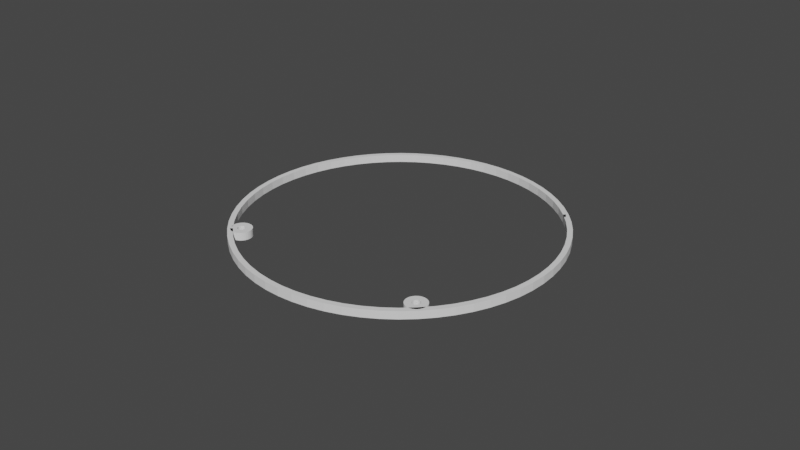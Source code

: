 # Source: nextLayer.blend  (saved by Blender 2.83.21; exported with 4.5.12 LTS)
import bpy
from mathutils import Matrix  # noqa: F401  (used for matrix-valued properties, if any)

bpy.ops.wm.read_factory_settings(use_empty=True)
scene = bpy.context.scene
scene.name = 'Scene'

# ---- collections
col_collection = bpy.data.collections.new('Collection'); scene.collection.children.link(col_collection)

# ---- world
world_world = bpy.data.worlds.new('World'); scene.world = world_world
world_world.use_nodes = True; world_world.node_tree.nodes.clear()
_N = world_world.node_tree.nodes; _L = world_world.node_tree.links
n0 = _N.new('ShaderNodeOutputWorld'); n0.name = 'World Output'; n0.location = (300, 300)
n1 = _N.new('ShaderNodeBackground'); n1.name = 'Background'; n1.location = (10, 300)
n1.inputs[0].default_value = (0.05088, 0.05088, 0.05088, 1.0)
_L.new(n1.outputs[0], n0.inputs[0])
n0.is_active_output = True
world_world.color = (0.05088, 0.05088, 0.05088)
world_world.use_sun_shadow = False
world_world.sun_shadow_jitter_overblur = 0.0

# ---- meshes
me_cylinder_027 = bpy.data.meshes.new('Cylinder.027')
me_cylinder_027.from_pydata([(0.0, 61.0, 0.0), (0.0, 61.0, 3.0), (5.979, 60.71, 0.0), (5.979, 60.71, 3.0), (11.9, 59.83, 0.0), (11.9, 59.83, 3.0), (17.71, 58.37, 0.0), (17.71, 58.37, 3.0), (23.34, 56.36, 0.0), (23.34, 56.36, 3.0), (28.76, 53.8, 0.0), (28.76, 53.8, 3.0), (33.89, 50.72, 0.0), (33.89, 50.72, 3.0), (38.7, 47.15, 0.0), (38.7, 47.15, 3.0), (43.13, 43.13, 0.0), (43.13, 43.13, 3.0), (47.15, 38.7, 0.0), (47.15, 38.7, 3.0), (50.72, 33.89, 0.0), (50.72, 33.89, 3.0), (53.8, 28.76, 0.0), (53.8, 28.76, 3.0), (56.36, 23.34, 0.0), (56.36, 23.34, 3.0), (58.37, 17.71, 0.0), (58.37, 17.71, 3.0), (59.83, 11.9, 0.0), (59.83, 11.9, 3.0), (60.71, 5.979, 0.0), (60.71, 5.979, 3.0), (61.0, -1.144e-05, 0.0), (61.0, -1.144e-05, 3.0), (60.71, -5.979, 0.0), (60.71, -5.979, 3.0), (59.83, -11.9, 0.0), (59.83, -11.9, 3.0), (58.37, -17.71, 0.0), (58.37, -17.71, 3.0), (56.36, -23.34, 0.0), (56.36, -23.34, 3.0), (53.8, -28.76, 0.0), (53.8, -28.76, 3.0), (50.72, -33.89, 0.0), (50.72, -33.89, 3.0), (47.15, -38.7, 0.0), (47.15, -38.7, 3.0), (43.13, -43.13, 0.0), (43.13, -43.13, 3.0), (38.7, -47.15, 0.0), (38.7, -47.15, 3.0), (33.89, -50.72, 0.0), (33.89, -50.72, 3.0), (28.76, -53.8, 0.0), (28.76, -53.8, 3.0), (23.34, -56.36, 0.0), (23.34, -56.36, 3.0), (17.71, -58.37, 0.0), (17.71, -58.37, 3.0), (11.9, -59.83, 0.0), (11.9, -59.83, 3.0), (5.979, -60.71, 0.0), (5.979, -60.71, 3.0), (-4.959e-05, -61.0, 0.0), (-4.959e-05, -61.0, 3.0), (-5.979, -60.71, 0.0), (-5.979, -60.71, 3.0), (-11.9, -59.83, 0.0), (-11.9, -59.83, 3.0), (-17.71, -58.37, 0.0), (-17.71, -58.37, 3.0), (-23.34, -56.36, 0.0), (-23.34, -56.36, 3.0), (-28.76, -53.8, 0.0), (-28.76, -53.8, 3.0), (-33.89, -50.72, 0.0), (-33.89, -50.72, 3.0), (-38.7, -47.15, 0.0), (-38.7, -47.15, 3.0), (-43.13, -43.13, 0.0), (-43.13, -43.13, 3.0), (-47.15, -38.7, 0.0), (-47.15, -38.7, 3.0), (-50.72, -33.89, 0.0), (-50.72, -33.89, 3.0), (-53.8, -28.76, 0.0), (-53.8, -28.76, 3.0), (-56.36, -23.34, 0.0), (-56.36, -23.34, 3.0), (-58.37, -17.71, 0.0), (-58.37, -17.71, 3.0), (-59.83, -11.9, 0.0), (-59.83, -11.9, 3.0), (-60.71, -5.979, 0.0), (-60.71, -5.979, 3.0), (-61.0, -2.67e-05, 0.0), (-61.0, -2.67e-05, 3.0), (-60.71, 5.979, 0.0), (-60.71, 5.979, 3.0), (-59.83, 11.9, 0.0), (-59.83, 11.9, 3.0), (-58.37, 17.71, 0.0), (-58.37, 17.71, 3.0), (-56.36, 23.34, 0.0), (-56.36, 23.34, 3.0), (-53.8, 28.76, 0.0), (-53.8, 28.76, 3.0), (-50.72, 33.89, 0.0), (-50.72, 33.89, 3.0), (-47.15, 38.7, 0.0), (-47.15, 38.7, 3.0), (-43.13, 43.13, 0.0), (-43.13, 43.13, 3.0), (-38.7, 47.15, 0.0), (-38.7, 47.15, 3.0), (-33.89, 50.72, 0.0), (-33.89, 50.72, 3.0), (-28.76, 53.8, 0.0), (-28.76, 53.8, 3.0), (-23.34, 56.36, 0.0), (-23.34, 56.36, 3.0), (-17.71, 58.37, 0.0), (-17.71, 58.37, 3.0), (-11.9, 59.83, 0.0), (-11.9, 59.83, 3.0), (-5.979, 60.71, 0.0), (-5.979, 60.71, 3.0), (11.51, 57.87, 0.0), (11.51, 57.87, 3.0), (5.783, 58.72, 0.0), (5.783, 58.72, 3.0), (0.0, 59.0, 0.0), (0.0, 59.0, 3.0), (-5.783, 58.72, 0.0), (-5.783, 58.72, 3.0), (-11.51, 57.87, 0.0), (-11.51, 57.87, 3.0), (17.13, 56.46, 0.0), (17.13, 56.46, 3.0), (37.43, 45.61, -3.576e-07), (37.43, 45.61, 3.0), (32.78, 49.06, 3.0), (32.78, 49.06, -3.576e-07), (27.81, 52.03, 3.0), (27.81, 52.03, -3.576e-07), (22.58, 54.51, 3.0), (22.58, 54.51, -3.576e-07), (-17.13, 56.46, 0.0), (-17.13, 56.46, 3.0), (-22.58, 54.51, 0.0), (-22.58, 54.51, 3.0), (-27.81, 52.03, 0.0), (-27.81, 52.03, 3.0), (-32.78, 49.06, 0.0), (-32.78, 49.06, 3.0), (58.72, 5.783, 0.0), (58.72, 5.783, 3.0), (57.87, 11.51, 0.0), (57.87, 11.51, 3.0), (59.0, -1.144e-05, 3.0), (59.0, -1.144e-05, 0.0), (56.46, 17.13, 0.0), (56.46, 17.13, 3.0), (54.51, 22.58, 0.0), (54.51, 22.58, 3.0), (49.06, 32.78, 3.0), (49.06, 32.78, 0.0), (52.03, 27.81, 0.0), (52.03, 27.81, 3.0), (45.61, 37.43, 3.0), (45.61, 37.43, 0.0), (41.72, 41.72, 3.0), (41.72, 41.72, 0.0), (-37.43, 45.61, 0.0), (-37.43, 45.61, 3.0), (-41.72, 41.72, 0.0), (-41.72, 41.72, 3.0), (-45.61, 37.43, 0.0), (-45.61, 37.43, 3.0), (-49.06, 32.78, 3.0), (-49.06, 32.78, 0.0), (-52.03, 27.81, 3.0), (-52.03, 27.81, 0.0), (-54.51, 22.58, 3.0), (-54.51, 22.58, 0.0), (-56.46, 17.13, 3.0), (-56.46, 17.13, 0.0), (-57.87, 11.51, 3.0), (-57.87, 11.51, 0.0), (-58.72, 5.783, 0.0), (-58.72, 5.783, 3.0), (58.72, -5.783, 3.0), (58.72, -5.783, 0.0), (57.87, -11.51, 3.0), (57.87, -11.51, 0.0), (56.46, -17.13, 0.0), (56.46, -17.13, 3.0), (54.51, -22.58, 3.0), (54.51, -22.58, 0.0), (52.03, -27.81, 3.0), (52.03, -27.81, 0.0), (49.06, -32.78, 3.0), (49.06, -32.78, 0.0), (45.61, -37.43, 3.0), (45.61, -37.43, 0.0), (-49.06, -32.78, 3.0), (-49.06, -32.78, 0.0), (-52.03, -27.81, 3.0), (-52.03, -27.81, 0.0), (-45.61, -37.43, 3.0), (-45.61, -37.43, 0.0), (-56.46, -17.13, 3.0), (-56.46, -17.13, -3.576e-07), (-57.87, -11.51, 3.0), (-57.87, -11.51, -3.576e-07), (-54.51, -22.58, 3.0), (-54.51, -22.58, -3.576e-07), (-59.0, -2.67e-05, 0.0), (-59.0, -2.67e-05, 3.0), (-58.72, -5.783, 0.0), (-58.72, -5.783, 3.0), (41.72, -41.72, 3.0), (41.72, -41.72, 0.0), (37.43, -45.61, 3.0), (37.43, -45.61, 3.576e-07), (32.78, -49.06, 3.0), (32.78, -49.06, 3.576e-07), (27.81, -52.03, 3.576e-07), (27.81, -52.03, 3.0), (22.58, -54.51, 0.0), (22.58, -54.51, 3.0), (17.13, -56.46, 0.0), (17.13, -56.46, 3.0), (11.51, -57.87, 0.0), (11.51, -57.87, 3.0), (5.783, -58.72, 0.0), (5.783, -58.72, 3.0), (-4.578e-05, -59.0, 3.0), (-4.578e-05, -59.0, 0.0), (-5.783, -58.72, 3.0), (-5.783, -58.72, 0.0), (-11.51, -57.87, 3.0), (-11.51, -57.87, 0.0), (-17.13, -56.46, 3.0), (-17.13, -56.46, 0.0), (-22.58, -54.51, 3.0), (-22.58, -54.51, 0.0), (-27.81, -52.03, 3.0), (-27.81, -52.03, 0.0), (-32.78, -49.06, 3.0), (-32.78, -49.06, 0.0), (-37.43, -45.61, 0.0), (-37.43, -45.61, 3.0), (-41.72, -41.72, 3.0), (-41.72, -41.72, -3.576e-07), (0.0, 60.0, 0.0), (0.0, 60.0, 3.0), (0.7804, 59.92, 3.0), (1.531, 59.7, 3.0), (2.222, 59.33, 0.0), (2.222, 59.33, 3.0), (-2.222, 59.33, 0.0), (-2.222, 59.33, 3.0), (-1.531, 59.7, 0.0), (-1.531, 59.7, 3.0), (-0.7804, 59.92, 0.0), (-0.7804, 59.92, 3.0), (0.1164, 58.99, 3.0), (0.591, 58.97, 3.0), (1.218, 58.94, 3.0), (2.786, 58.86, 3.0), (1.941, 58.9, 3.0), (2.786, 58.86, 0.0), (2.005, 58.9, 0.0), (-0.1164, 58.99, 0.0), (-0.7025, 58.97, 0.0), (-1.314, 58.94, 0.0), (-2.786, 58.86, 0.0), (-0.4755, 58.98, 3.0), (-1.113, 58.95, 3.0), (-1.867, 58.91, 3.0), (-2.786, 58.86, 3.0), (-0.722, 59.21, 0.0), (-1.451, 59.41, 0.0), (-0.4755, 58.98, 3.0), (-0.1164, 58.99, 0.0), (0.4755, 58.98, 0.0), (0.0, -52.0, 0.0), (0.0, -52.0, 3.0), (0.7804, -52.08, 0.0), (0.7804, -52.08, 3.0), (1.531, -52.3, 0.0), (1.531, -52.3, 3.0), (2.222, -52.67, 0.0), (2.222, -52.67, 3.0), (2.828, -53.17, 0.0), (2.828, -53.17, 3.0), (3.326, -53.78, 0.0), (3.326, -53.78, 3.0), (3.696, -54.47, 0.0), (3.696, -54.47, 3.0), (3.923, -55.22, 0.0), (3.923, -55.22, 3.0), (4.0, -56.0, 0.0), (4.0, -56.0, 3.0), (3.923, -56.78, 0.0), (3.923, -56.78, 3.0), (3.696, -57.53, 0.0), (3.696, -57.53, 3.0), (3.326, -58.22, 0.0), (3.326, -58.22, 3.0), (2.828, -58.83, 0.0), (2.828, -58.83, 3.0), (2.222, -59.33, 0.0), (2.222, -59.33, 3.0), (1.531, -59.7, 0.0), (1.531, -59.7, 3.0), (0.7804, -59.92, 0.0), (0.7804, -59.92, 3.0), (0.0, -60.0, 0.0), (0.0, -60.0, 3.0), (-0.7804, -59.92, 0.0), (-0.7804, -59.92, 3.0), (-1.531, -59.7, 0.0), (-1.531, -59.7, 3.0), (-2.222, -59.33, 0.0), (-2.222, -59.33, 3.0), (-2.828, -58.83, 0.0), (-2.828, -58.83, 3.0), (-3.326, -58.22, 0.0), (-3.326, -58.22, 3.0), (-3.696, -57.53, 0.0), (-3.696, -57.53, 3.0), (-3.923, -56.78, 0.0), (-3.923, -56.78, 3.0), (-4.0, -56.0, 0.0), (-4.0, -56.0, 3.0), (-3.923, -55.22, 0.0), (-3.923, -55.22, 3.0), (-3.696, -54.47, 0.0), (-3.696, -54.47, 3.0), (-3.326, -53.78, 0.0), (-3.326, -53.78, 3.0), (-2.828, -53.17, 0.0), (-2.828, -53.17, 3.0), (-2.222, -52.67, 0.0), (-2.222, -52.67, 3.0), (-1.531, -52.3, 0.0), (-1.531, -52.3, 3.0), (-0.7804, -52.08, 0.0), (-0.7804, -52.08, 3.0), (-1.386, -55.43, 0.0), (-1.386, -55.43, 3.0), (-1.247, -55.17, 0.0), (-1.247, -55.17, 3.0), (0.574, -54.61, 0.0), (0.574, -54.61, 3.0), (0.2926, -54.53, 0.0), (0.2926, -54.53, 3.0), (-1.471, -55.71, 0.0), (-1.471, -55.71, 3.0), (1.061, -54.94, 0.0), (1.061, -54.94, 3.0), (0.8334, -57.25, 3.0), (0.8334, -57.25, 0.0), (0.574, -57.39, 3.0), (0.574, -57.39, 0.0), (1.247, -55.17, 0.0), (1.247, -55.17, 3.0), (0.2926, -57.47, 3.0), (0.2926, -57.47, 0.0), (-0.574, -57.39, 3.0), (-0.574, -57.39, 0.0), (-1.5, -56.0, 0.0), (-1.5, -56.0, 3.0), (-0.574, -54.61, 0.0), (-0.574, -54.61, 3.0), (-0.8334, -57.25, 3.0), (-0.8334, -57.25, 0.0), (1.471, -56.29, 3.0), (1.471, -56.29, 0.0), (1.061, -57.06, 3.0), (1.061, -57.06, 0.0), (1.386, -56.57, 3.0), (1.386, -56.57, 0.0), (1.5, -56.0, 3.0), (1.5, -56.0, 0.0), (-1.061, -54.94, 0.0), (-1.061, -54.94, 3.0), (-0.8334, -54.75, 0.0), (-0.8334, -54.75, 3.0), (0.0, -57.5, 3.0), (0.0, -57.5, 0.0), (0.0, -54.5, 0.0), (0.0, -54.5, 3.0), (1.471, -55.71, 0.0), (1.471, -55.71, 3.0), (0.8334, -54.75, 0.0), (0.8334, -54.75, 3.0), (1.386, -55.43, 0.0), (1.386, -55.43, 3.0), (-1.386, -56.57, 3.0), (-1.386, -56.57, 0.0), (-1.247, -56.83, 3.0), (-1.247, -56.83, 0.0), (-1.471, -56.29, 0.0), (-1.471, -56.29, 3.0), (-1.061, -57.06, 3.0), (-1.061, -57.06, 0.0), (-0.2926, -57.47, 3.0), (-0.2926, -57.47, 0.0), (1.247, -56.83, 3.0), (1.247, -56.83, 0.0), (-0.2926, -54.53, 0.0), (-0.2926, -54.53, 3.0), (1.846, -59.53, 3.0), (0.6327, -59.18, 3.0), (2.786, -58.86, 3.0), (1.867, -58.91, 3.0), (0.591, -58.97, 3.0), (0.7025, -58.97, 3.0), (0.1164, -58.99, 3.0), (2.005, -58.9, 0.0), (2.786, -58.86, 0.0), (1.218, -58.94, 0.0), (0.591, -58.97, 0.0), (1.941, -58.9, 0.0), (0.4755, -58.98, 0.0), (0.0, -59.0, 3.0), (-0.1164, -58.99, 0.0), (-1.941, -58.9, 0.0), (-0.591, -58.97, 0.0), (-0.7025, -58.97, 0.0), (-1.867, -58.91, 0.0), (-1.846, -59.53, 0.0), (-2.786, -58.86, 0.0), (-0.112, -59.03, 0.0), (-2.005, -58.9, 3.0), (-0.591, -58.97, 3.0), (-1.218, -58.94, 3.0), (-1.941, -58.9, 3.0), (-2.786, -58.86, 3.0), (2.786, -58.86, 0.0), (-2.786, -58.86, 0.0), (1.846, -59.53, 3.0), (-0.1164, -58.99, 0.0), (2.786, -58.86, 3.0), (-1.846, -59.53, 0.0), (-2.786, -58.86, 3.0), (0.591, -58.97, 3.0), (-4.959e-05, -60.0, 3.0), (56.0, 4.0, 0.0), (56.0, 4.0, 3.0), (56.78, 3.923, 0.0), (56.78, 3.923, 3.0), (57.53, 3.696, 0.0), (57.53, 3.696, 3.0), (58.22, 3.326, 0.0), (58.22, 3.326, 3.0), (58.83, 2.828, 0.0), (58.83, 2.828, 3.0), (59.33, 2.222, 0.0), (59.33, 2.222, 3.0), (59.7, 1.531, 0.0), (59.7, 1.531, 3.0), (59.92, 0.7804, 0.0), (59.92, 0.7804, 3.0), (60.0, 3.02e-07, 0.0), (60.0, 3.02e-07, 3.0), (59.92, -0.7804, 0.0), (59.92, -0.7804, 3.0), (59.7, -1.531, 0.0), (59.7, -1.531, 3.0), (59.33, -2.222, 0.0), (59.33, -2.222, 3.0), (58.83, -2.828, 0.0), (58.83, -2.828, 3.0), (58.22, -3.326, 0.0), (58.22, -3.326, 3.0), (57.53, -3.696, 0.0), (57.53, -3.696, 3.0), (56.78, -3.923, 0.0), (56.78, -3.923, 3.0), (56.0, -4.0, 0.0), (56.0, -4.0, 3.0), (55.22, -3.923, 0.0), (55.22, -3.923, 3.0), (54.47, -3.696, 0.0), (54.47, -3.696, 3.0), (53.78, -3.326, 0.0), (53.78, -3.326, 3.0), (53.17, -2.828, 0.0), (53.17, -2.828, 3.0), (52.67, -2.222, 0.0), (52.67, -2.222, 3.0), (52.3, -1.531, 0.0), (52.3, -1.531, 3.0), (52.08, -0.7804, 0.0), (52.08, -0.7804, 3.0), (52.0, 3.862e-06, 0.0), (52.0, 3.862e-06, 3.0), (52.08, 0.7804, 0.0), (52.08, 0.7804, 3.0), (52.3, 1.531, 0.0), (52.3, 1.531, 3.0), (52.67, 2.222, 0.0), (52.67, 2.222, 3.0), (53.17, 2.828, 0.0), (53.17, 2.828, 3.0), (53.78, 3.326, 0.0), (53.78, 3.326, 3.0), (54.47, 3.696, 0.0), (54.47, 3.696, 3.0), (55.22, 3.923, 0.0), (55.22, 3.923, 3.0), (54.61, 0.574, 0.0), (54.61, 0.574, 3.0), (54.75, 0.8334, 0.0), (54.75, 0.8334, 3.0), (56.57, 1.386, 0.0), (56.57, 1.386, 3.0), (56.29, 1.471, 0.0), (56.29, 1.471, 3.0), (54.53, 0.2926, 0.0), (54.53, 0.2926, 3.0), (57.06, 1.061, 0.0), (57.06, 1.061, 3.0), (56.83, -1.247, 3.0), (56.83, -1.247, 0.0), (56.57, -1.386, 3.0), (56.57, -1.386, 0.0), (57.25, 0.8334, 0.0), (57.25, 0.8334, 3.0), (56.29, -1.471, 3.0), (56.29, -1.471, 0.0), (55.43, -1.386, 3.0), (55.43, -1.386, 0.0), (54.5, 1.448e-06, 0.0), (54.5, 1.448e-06, 3.0), (55.43, 1.386, 0.0), (55.43, 1.386, 3.0), (55.17, -1.247, 3.0), (55.17, -1.247, 0.0), (57.47, -0.2926, 3.0), (57.47, -0.2926, 0.0), (57.06, -1.061, 3.0), (57.06, -1.061, 0.0), (57.39, -0.574, 3.0), (57.39, -0.574, 0.0), (57.5, 1.132e-07, 3.0), (57.5, 1.132e-07, 0.0), (54.94, 1.061, 0.0), (54.94, 1.061, 3.0), (55.17, 1.247, 0.0), (55.17, 1.247, 3.0), (56.0, -1.5, 3.0), (56.0, -1.5, 0.0), (56.0, 1.5, 0.0), (56.0, 1.5, 3.0), (57.47, 0.2926, 0.0), (57.47, 0.2926, 3.0), (56.83, 1.247, 0.0), (56.83, 1.247, 3.0), (57.39, 0.574, 0.0), (57.39, 0.574, 3.0), (54.61, -0.574, 3.0), (54.61, -0.574, 0.0), (54.75, -0.8334, 3.0), (54.75, -0.8334, 0.0), (54.53, -0.2926, 0.0), (54.53, -0.2926, 3.0), (54.94, -1.061, 3.0), (54.94, -1.061, 0.0), (55.71, -1.471, 3.0), (55.71, -1.471, 0.0), (57.25, -0.8334, 3.0), (57.25, -0.8334, 0.0), (55.71, 1.471, 0.0), (55.71, 1.471, 3.0), (58.86, 2.786, 0.0), (58.98, 0.4755, 0.0), (59.18, 0.6326, 0.0), (58.97, 0.591, 0.0), (59.39, 1.36, 0.0), (58.95, 1.113, 0.0), (59.4, 1.409, 0.0), (58.94, 1.218, 0.0), (58.9, 1.941, 0.0), (58.86, 2.786, 3.0), (58.98, 0.4755, 3.0), (58.94, 1.218, 3.0), (59.4, 1.409, 3.0), (59.18, 0.6326, 3.0), (58.9, 1.941, 3.0), (60.0, -1.144e-05, 3.0), (59.15, -0.532, 0.0), (59.39, -1.36, 0.0), (59.18, -0.6326, 3.0), (58.97, -0.591, 3.0), (59.39, -1.36, 3.0), (59.03, -0.112, 3.0), (58.95, -1.113, 3.0), (59.4, -1.409, 3.0), (58.94, -1.218, 3.0), (58.86, -2.786, 3.0), (58.9, -1.941, 3.0), (58.98, -0.4755, 0.0), (58.91, -1.867, 0.0), (58.9, -1.941, 0.0), (58.86, -2.786, 0.0), (58.9, 1.941, 0.0), (59.53, 1.846, 3.0), (58.86, -2.786, 3.0), (58.86, 2.786, 3.0), (59.53, -1.846, 3.0), (59.53, 1.846, 0.0), (58.86, 2.786, 0.0), (58.97, 0.591, 3.0), (58.86, -2.786, 0.0), (58.9, -2.005, 3.0), (59.53, -1.846, 0.0), (60.0, -1.144e-05, 3.0)], [(273, 274), (273, 271), (256, 132), (260, 273), (132, 275), (275, 276), (277, 276), (277, 278), (282, 278), (267, 279), (265, 280), (263, 281), (263, 282), (266, 283), (264, 284), (133, 279), (280, 279), (281, 280), (282, 281), (262, 264), (262, 278), (319, 417), (315, 418), (315, 419), (326, 431), (326, 436), (432, 430), (431, 434), (432, 433), (433, 434), (436, 431), (436, 442), (239, 437), (463, 589), (463, 465), (463, 594), (465, 592), (467, 590), (467, 593), (469, 595), (160, 469), (464, 584), (470, 596), (472, 597), (160, 601), (475, 605), (475, 606), (160, 595), (473, 600), (473, 475), (474, 609)], [(0, 1, 3, 2), (2, 3, 5, 4), (4, 5, 7, 6), (6, 7, 9, 8), (8, 9, 11, 10), (10, 11, 13, 12), (12, 13, 15, 14), (14, 15, 17, 16), (16, 17, 19, 18), (18, 19, 21, 20), (20, 21, 23, 22), (22, 23, 25, 24), (24, 25, 27, 26), (26, 27, 29, 28), (28, 29, 31, 30), (30, 31, 33, 32), (32, 33, 35, 34), (34, 35, 37, 36), (36, 37, 39, 38), (38, 39, 41, 40), (40, 41, 43, 42), (42, 43, 45, 44), (44, 45, 47, 46), (46, 47, 49, 48), (48, 49, 51, 50), (50, 51, 53, 52), (52, 53, 55, 54), (54, 55, 57, 56), (56, 57, 59, 58), (58, 59, 61, 60), (60, 61, 63, 62), (62, 63, 65, 64), (64, 65, 67, 66), (66, 67, 69, 68), (68, 69, 71, 70), (70, 71, 73, 72), (72, 73, 75, 74), (74, 75, 77, 76), (76, 77, 79, 78), (78, 79, 81, 80), (80, 81, 83, 82), (82, 83, 85, 84), (84, 85, 87, 86), (86, 87, 89, 88), (88, 89, 91, 90), (90, 91, 93, 92), (92, 93, 95, 94), (94, 95, 97, 96), (96, 97, 99, 98), (98, 99, 101, 100), (100, 101, 103, 102), (102, 103, 105, 104), (104, 105, 107, 106), (106, 107, 109, 108), (108, 109, 111, 110), (110, 111, 113, 112), (112, 113, 115, 114), (114, 115, 117, 116), (116, 117, 119, 118), (118, 119, 121, 120), (120, 121, 123, 122), (122, 123, 125, 124), (3, 1, 127, 125, 123, 121, 119, 117, 115, 113, 111, 109, 107, 105, 103, 101, 99, 97, 219, 191, 188, 186, 184, 182, 180, 179, 177, 175, 155, 153, 151, 149, 137, 135, 285, 133, 257, 258, 259, 261, 271, 131, 129, 139, 146, 144, 142, 141, 172, 170, 166, 169, 165, 163, 159, 157, 618, 590, 160, 622, 33, 31, 29, 27, 25, 23, 21, 19, 17, 15, 13, 11, 9, 7, 5), (124, 125, 127, 126), (126, 127, 1, 0), (0, 2, 4, 6, 8, 10, 12, 14, 16, 18, 20, 22, 24, 26, 28, 30, 32, 161, 468, 466, 464, 462, 580, 156, 158, 162, 164, 168, 167, 171, 173, 140, 143, 145, 147, 138, 128, 130, 287, 132, 286, 134, 136, 148, 150, 152, 154, 174, 176, 178, 181, 183, 185, 187, 189, 190, 218, 96, 98, 100, 102, 104, 106, 108, 110, 112, 114, 116, 118, 120, 122, 124, 126), (211, 210, 254, 255), (33, 622, 160, 620, 605, 192, 194, 197, 198, 200, 202, 204, 222, 224, 226, 229, 231, 233, 235, 237, 450, 421, 416, 317, 319, 321, 323, 325, 327, 442, 240, 242, 244, 246, 248, 250, 253, 254, 210, 206, 208, 216, 212, 214, 221, 219, 97, 95, 93, 91, 89, 87, 85, 83, 81, 79, 77, 75, 73, 71, 69, 67, 65, 63, 61, 59, 57, 55, 53, 51, 49, 47, 45, 43, 41, 39, 37, 35), (251, 250, 248, 249), (143, 142, 144, 145), (241, 240, 442, 438, 441, 440, 439, 238, 239, 446), (232, 233, 231, 230), (156, 157, 159, 158), (173, 172, 141, 140), (230, 231, 229, 228), (220, 221, 214, 215), (205, 204, 202, 203), (147, 146, 139, 138), (150, 151, 153, 152), (234, 235, 233, 232), (167, 166, 170, 171), (130, 131, 271, 272, 270, 269, 268, 133, 132, 287), (195, 194, 192, 193), (193, 192, 605, 610), (161, 160, 590, 591, 594, 589, 580, 611), (245, 244, 242, 243), (190, 191, 219, 218), (183, 182, 184, 185), (215, 214, 212, 213), (201, 200, 198, 199), (154, 155, 175, 174), (134, 135, 137, 136), (207, 206, 210, 211), (189, 188, 191, 190), (199, 198, 197, 196), (176, 177, 179, 178), (217, 216, 208, 209), (162, 163, 165, 164), (178, 179, 180, 181), (249, 248, 246, 247), (227, 226, 224, 225), (128, 129, 131, 130), (213, 212, 216, 217), (152, 153, 155, 154), (203, 202, 200, 201), (140, 141, 142, 143), (145, 144, 146, 147), (168, 169, 166, 167), (164, 165, 169, 168), (148, 149, 151, 150), (247, 246, 244, 245), (181, 180, 182, 183), (225, 224, 222, 223), (158, 159, 163, 162), (136, 137, 149, 148), (171, 170, 172, 173), (228, 229, 226, 227), (239, 238, 429, 422, 420, 421, 419, 418, 424, 423, 427, 425, 426, 428), (187, 186, 188, 189), (243, 242, 240, 241), (96, 218, 220, 215, 213, 217, 209, 207, 211, 255, 252, 251, 249, 247, 245, 243, 241, 446, 433, 435, 324, 322, 320, 318, 316, 314, 424, 236, 234, 232, 230, 228, 227, 225, 223, 205, 203, 201, 199, 196, 195, 193, 610, 474, 472, 470, 161, 32, 34, 36, 38, 40, 42, 44, 46, 48, 50, 52, 54, 56, 58, 60, 62, 64, 66, 68, 70, 72, 74, 76, 78, 80, 82, 84, 86, 88, 90, 92, 94), (138, 139, 129, 128), (252, 253, 250, 251), (196, 197, 194, 195), (255, 254, 253, 252), (132, 133, 285, 135, 134, 286), (223, 222, 204, 205), (236, 237, 235, 234), (209, 208, 206, 207), (218, 219, 221, 220), (185, 184, 186, 187), (174, 175, 177, 176), (261, 272, 271), (288, 289, 291, 290), (290, 291, 293, 292), (292, 293, 295, 294), (294, 295, 297, 296), (296, 297, 299, 298), (298, 299, 301, 300), (300, 301, 303, 302), (302, 303, 305, 304), (304, 305, 307, 306), (306, 307, 309, 308), (308, 309, 311, 310), (310, 311, 313, 312), (312, 313, 447, 315, 314, 443), (314, 315, 416, 317, 316), (316, 317, 319, 318), (318, 319, 321, 320), (320, 321, 323, 322), (322, 323, 325, 324), (324, 325, 327, 326, 435), (326, 327, 449, 329, 328, 444), (328, 329, 331, 330), (330, 331, 333, 332), (332, 333, 335, 334), (334, 335, 337, 336), (336, 337, 339, 338), (338, 339, 341, 340), (340, 341, 343, 342), (342, 343, 345, 344), (344, 345, 347, 346), (346, 347, 349, 348), (291, 289, 351, 349, 347, 345, 343, 341, 339, 337, 375, 361, 353, 355, 389, 391, 377, 415, 395, 359, 357, 399, 363, 369, 401, 397, 386, 305, 303, 301, 299, 297, 295, 293), (348, 349, 351, 350), (350, 351, 289, 288), (288, 290, 292, 294, 296, 298, 300, 302, 304, 387, 396, 400, 368, 362, 398, 356, 358, 394, 414, 376, 390, 388, 354, 352, 360, 374, 336, 338, 340, 342, 344, 346, 348, 350), (381, 380, 386, 387), (383, 382, 412, 413), (413, 412, 384, 385), (360, 361, 375, 374), (396, 397, 401, 400), (387, 386, 397, 396), (368, 369, 363, 362), (394, 395, 415, 414), (411, 410, 392, 393), (354, 355, 353, 352), (393, 392, 370, 371), (414, 415, 377, 376), (362, 363, 399, 398), (379, 378, 372, 373), (305, 386, 380, 384, 412, 382, 364, 366, 370, 392, 410, 372, 378, 408, 404, 402, 407, 375, 337, 335, 333, 331, 329, 449, 327, 438, 441, 440, 439, 238, 429, 422, 321, 319, 317, 445, 315, 447, 313, 311, 309, 307), (398, 399, 357, 356), (365, 364, 382, 383), (390, 391, 389, 388), (352, 353, 361, 360), (367, 366, 364, 365), (409, 408, 378, 379), (403, 402, 404, 405), (358, 359, 395, 394), (400, 401, 369, 368), (374, 375, 407, 406), (385, 384, 380, 381), (373, 372, 410, 411), (376, 377, 391, 390), (356, 357, 359, 358), (371, 370, 366, 367), (406, 407, 402, 403), (388, 389, 355, 354), (405, 404, 408, 409), (336, 374, 406, 403, 405, 409, 379, 373, 411, 393, 371, 367, 365, 383, 413, 385, 381, 387, 304, 306, 308, 310, 312, 443, 314, 423, 427, 425, 426, 428, 239, 430, 322, 324, 448, 326, 444, 328, 330, 332, 334), (435, 326, 448, 324), (317, 416, 315, 445), (323, 321, 451), (321, 422, 429, 238), (321, 238, 323, 451), (323, 238, 439), (323, 439, 440, 325), (441, 438, 327), (422, 321, 319, 317, 416, 421, 450), (239, 430, 322, 324, 435, 433, 446), (424, 418, 419, 421, 420, 422, 450, 237, 236), (452, 453, 455, 454), (454, 455, 457, 456), (456, 457, 459, 458), (458, 459, 461, 460), (460, 461, 614, 463, 462, 617), (462, 463, 612, 465, 464, 616), (464, 465, 467, 466), (466, 467, 469, 468), (468, 469, 471, 470), (470, 471, 473, 472), (472, 473, 615, 475, 474, 621), (474, 475, 613, 477, 476, 619), (476, 477, 479, 478), (478, 479, 481, 480), (480, 481, 483, 482), (482, 483, 485, 484), (484, 485, 487, 486), (486, 487, 489, 488), (488, 489, 491, 490), (490, 491, 493, 492), (492, 493, 495, 494), (494, 495, 497, 496), (496, 497, 499, 498), (498, 499, 501, 500), (500, 501, 503, 502), (502, 503, 505, 504), (504, 505, 507, 506), (506, 507, 509, 508), (508, 509, 511, 510), (510, 511, 513, 512), (455, 453, 515, 513, 511, 509, 507, 505, 503, 501, 539, 525, 517, 519, 553, 555, 541, 579, 559, 523, 521, 563, 527, 533, 565, 561, 550, 469, 467, 465, 612, 463, 614, 461, 459, 457), (512, 513, 515, 514), (514, 515, 453, 452), (452, 454, 456, 458, 460, 617, 462, 580, 588, 587, 585, 583, 581, 466, 468, 551, 560, 564, 532, 526, 562, 520, 522, 558, 578, 540, 554, 552, 518, 516, 524, 538, 500, 502, 504, 506, 508, 510, 512, 514), (545, 544, 550, 551), (547, 546, 576, 577), (577, 576, 548, 549), (524, 525, 539, 538), (560, 561, 565, 564), (551, 550, 561, 560), (532, 533, 527, 526), (558, 559, 579, 578), (575, 574, 556, 557), (518, 519, 517, 516), (557, 556, 534, 535), (578, 579, 541, 540), (526, 527, 563, 562), (543, 542, 536, 537), (469, 550, 544, 548, 576, 546, 528, 530, 534, 556, 574, 536, 542, 572, 568, 566, 571, 539, 501, 499, 497, 495, 493, 491, 489, 487, 485, 483, 481, 479, 477, 613, 475, 615, 473, 471), (562, 563, 521, 520), (529, 528, 546, 547), (554, 555, 553, 552), (516, 517, 525, 524), (531, 530, 528, 529), (573, 572, 542, 543), (567, 566, 568, 569), (522, 523, 559, 558), (564, 565, 533, 532), (538, 539, 571, 570), (549, 548, 544, 545), (537, 536, 574, 575), (540, 541, 555, 554), (520, 521, 523, 522), (535, 534, 530, 531), (570, 571, 566, 567), (552, 553, 519, 518), (569, 568, 572, 573), (500, 538, 570, 567, 569, 573, 543, 537, 575, 557, 535, 531, 529, 547, 577, 549, 545, 551, 468, 161, 470, 472, 621, 474, 619, 476, 478, 480, 482, 484, 486, 488, 490, 492, 494, 496, 498), (580, 462, 464, 466, 468, 161, 611), (589, 594, 591, 590, 618, 157, 156, 580), (468, 470, 161), (466, 581, 583, 585, 587, 588, 462, 616, 464), (610, 605, 606, 604, 602, 599, 160, 161, 607, 608, 609), (160, 599, 602, 604, 606, 605, 620)])
_uv = me_cylinder_027.uv_layers.new(name='UVMap')
_uv.uv.foreach_set('vector', [1.0, 0.5, 1.0, 1.0, 0.9844, 1.0, 0.9844, 0.5, 0.9844, 0.5, 0.9844, 1.0, 0.9688, 1.0, 0.9688, 0.5, 0.9688, 0.5, 0.9688, 1.0, 0.9531, 1.0, 0.9531, 0.5, 0.9531, 0.5, 0.9531, 1.0, 0.9375, 1.0, 0.9375, 0.5, 0.9375, 0.5, 0.9375, 1.0, 0.9219, 1.0, 0.9219, 0.5, 0.9219, 0.5, 0.9219, 1.0, 0.9062, 1.0, 0.9062, 0.5, 0.9062, 0.5, 0.9062, 1.0, 0.8906, 1.0, 0.8906, 0.5, 0.8906, 0.5, 0.8906, 1.0, 0.875, 1.0, 0.875, 0.5, 0.875, 0.5, 0.875, 1.0, 0.8594, 1.0, 0.8594, 0.5, 0.8594, 0.5, 0.8594, 1.0, 0.8438, 1.0, 0.8438, 0.5, 0.8438, 0.5, 0.8438, 1.0, 0.8281, 1.0, 0.8281, 0.5, 0.8281, 0.5, 0.8281, 1.0, 0.8125, 1.0, 0.8125, 0.5, 0.8125, 0.5, 0.8125, 1.0, 0.7969, 1.0, 0.7969, 0.5, 0.7969, 0.5, 0.7969, 1.0, 0.7812, 1.0, 0.7812, 0.5, 0.7812, 0.5, 0.7812, 1.0, 0.7656, 1.0, 0.7656, 0.5, 0.7656, 0.5, 0.7656, 1.0, 0.75, 1.0, 0.75, 0.5, 0.75, 0.5, 0.75, 1.0, 0.7344, 1.0, 0.7344, 0.5, 0.7344, 0.5, 0.7344, 1.0, 0.7188, 1.0, 0.7188, 0.5, 0.7188, 0.5, 0.7188, 1.0, 0.7031, 1.0, 0.7031, 0.5, 0.7031, 0.5, 0.7031, 1.0, 0.6875, 1.0, 0.6875, 0.5, 0.6875, 0.5, 0.6875, 1.0, 0.6719, 1.0, 0.6719, 0.5, 0.6719, 0.5, 0.6719, 1.0, 0.6562, 1.0, 0.6562, 0.5, 0.6562, 0.5, 0.6562, 1.0, 0.6406, 1.0, 0.6406, 0.5, 0.6406, 0.5, 0.6406, 1.0, 0.625, 1.0, 0.625, 0.5, 0.625, 0.5, 0.625, 1.0, 0.6094, 1.0, 0.6094, 0.5, 0.6094, 0.5, 0.6094, 1.0, 0.5938, 1.0, 0.5938, 0.5, 0.5938, 0.5, 0.5938, 1.0, 0.5781, 1.0, 0.5781, 0.5, 0.5781, 0.5, 0.5781, 1.0, 0.5625, 1.0, 0.5625, 0.5, 0.5625, 0.5, 0.5625, 1.0, 0.5469, 1.0, 0.5469, 0.5, 0.5469, 0.5, 0.5469, 1.0, 0.5312, 1.0, 0.5312, 0.5, 0.5312, 0.5, 0.5312, 1.0, 0.5156, 1.0, 0.5156, 0.5, 0.5156, 0.5, 0.5156, 1.0, 0.5, 1.0, 0.5, 0.5, 0.5, 0.5, 0.5, 1.0, 0.4844, 1.0, 0.4844, 0.5, 0.4844, 0.5, 0.4844, 1.0, 0.4688, 1.0, 0.4688, 0.5, 0.4688, 0.5, 0.4688, 1.0, 0.4531, 1.0, 0.4531, 0.5, 0.4531, 0.5, 0.4531, 1.0, 0.4375, 1.0, 0.4375, 0.5, 0.4375, 0.5, 0.4375, 1.0, 0.4219, 1.0, 0.4219, 0.5, 0.4219, 0.5, 0.4219, 1.0, 0.4062, 1.0, 0.4062, 0.5, 0.4062, 0.5, 0.4062, 1.0, 0.3906, 1.0, 0.3906, 0.5, 0.3906, 0.5, 0.3906, 1.0, 0.375, 1.0, 0.375, 0.5, 0.375, 0.5, 0.375, 1.0, 0.3594, 1.0, 0.3594, 0.5, 0.3594, 0.5, 0.3594, 1.0, 0.3438, 1.0, 0.3438, 0.5, 0.3438, 0.5, 0.3438, 1.0, 0.3281, 1.0, 0.3281, 0.5, 0.3281, 0.5, 0.3281, 1.0, 0.3125, 1.0, 0.3125, 0.5, 0.3125, 0.5, 0.3125, 1.0, 0.2969, 1.0, 0.2969, 0.5, 0.2969, 0.5, 0.2969, 1.0, 0.2812, 1.0, 0.2812, 0.5, 0.2812, 0.5, 0.2812, 1.0, 0.2656, 1.0, 0.2656, 0.5, 0.2656, 0.5, 0.2656, 1.0, 0.25, 1.0, 0.25, 0.5, 0.25, 0.5, 0.25, 1.0, 0.2344, 1.0, 0.2344, 0.5, 0.2344, 0.5, 0.2344, 1.0, 0.2188, 1.0, 0.2188, 0.5, 0.2188, 0.5, 0.2188, 1.0, 0.2031, 1.0, 0.2031, 0.5, 0.2031, 0.5, 0.2031, 1.0, 0.1875, 1.0, 0.1875, 0.5, 0.1875, 0.5, 0.1875, 1.0, 0.1719, 1.0, 0.1719, 0.5, 0.1719, 0.5, 0.1719, 1.0, 0.1562, 1.0, 0.1562, 0.5, 0.1562, 0.5, 0.1562, 1.0, 0.1406, 1.0, 0.1406, 0.5, 0.1406, 0.5, 0.1406, 1.0, 0.125, 1.0, 0.125, 0.5, 0.125, 0.5, 0.125, 1.0, 0.1094, 1.0, 0.1094, 0.5, 0.1094, 0.5, 0.1094, 1.0, 0.09375, 1.0, 0.09375, 0.5, 0.09375, 0.5, 0.09375, 1.0, 0.07812, 1.0, 0.07812, 0.5, 0.07812, 0.5, 0.07812, 1.0, 0.0625, 1.0, 0.0625, 0.5, 0.0625, 0.5, 0.0625, 1.0, 0.04688, 1.0, 0.04688, 0.5, 0.04688, 0.5, 0.04688, 1.0, 0.03125, 1.0, 0.03125, 0.5, 0.2735, 0.4888, 0.25, 0.49, 0.2265, 0.4888, 0.2032, 0.4854, 0.1803, 0.4797, 0.1582, 0.4717, 0.1369, 0.4617, 0.1167, 0.4496, 0.09775, 0.4355, 0.08029, 0.4197, 0.06448, 0.4023, 0.05045, 0.3833, 0.03834, 0.3631, 0.02827, 0.3418, 0.02033, 0.3197, 0.01461, 0.2968, 0.01116, 0.2735, 0.01, 0.25, 0.01787, 0.25, 0.01899, 0.2728, 0.02233, 0.2953, 0.02786, 0.3174, 0.03554, 0.3388, 0.04528, 0.3594, 0.05699, 0.379, 0.07056, 0.3973, 0.08586, 0.4141, 0.1027, 0.4294, 0.121, 0.443, 0.1406, 0.4547, 0.1612, 0.4645, 0.1826, 0.4721, 0.2047, 0.4777, 0.2272, 0.481, 0.2481, 0.482, 0.25, 0.4821, 0.25, 0.4861, 0.2531, 0.4858, 0.256, 0.4849, 0.2587, 0.4834, 0.261, 0.4816, 0.2728, 0.481, 0.2953, 0.4777, 0.3174, 0.4721, 0.3388, 0.4645, 0.3594, 0.4547, 0.379, 0.443, 0.3973, 0.4294, 0.4141, 0.4141, 0.4294, 0.3973, 0.443, 0.379, 0.4547, 0.3594, 0.4645, 0.3388, 0.4721, 0.3174, 0.4777, 0.2953, 0.481, 0.2728, 0.482, 0.2523, 0.482, 0.2519, 0.4821, 0.25, 0.4861, 0.25, 0.49, 0.25, 0.4888, 0.2735, 0.4854, 0.2968, 0.4797, 0.3197, 0.4717, 0.3418, 0.4617, 0.3631, 0.4496, 0.3833, 0.4355, 0.4023, 0.4197, 0.4197, 0.4023, 0.4355, 0.3833, 0.4496, 0.3631, 0.4617, 0.3418, 0.4717, 0.3197, 0.4797, 0.2968, 0.4854, 0.03125, 0.5, 0.03125, 1.0, 0.01562, 1.0, 0.01562, 0.5, 0.01562, 0.5, 0.01562, 1.0, 0.0, 1.0, 0.0, 0.5, 0.75, 0.49, 0.7735, 0.4888, 0.7968, 0.4854, 0.8197, 0.4797, 0.8418, 0.4717, 0.8631, 0.4617, 0.8833, 0.4496, 0.9023, 0.4355, 0.9197, 0.4197, 0.9355, 0.4023, 0.9496, 0.3833, 0.9617, 0.3631, 0.9717, 0.3418, 0.9797, 0.3197, 0.9854, 0.2968, 0.9888, 0.2735, 0.99, 0.25, 0.9821, 0.25, 0.9861, 0.25, 0.9858, 0.2531, 0.9849, 0.256, 0.9834, 0.2587, 0.9816, 0.261, 0.981, 0.2728, 0.9777, 0.2953, 0.9721, 0.3174, 0.9645, 0.3388, 0.9547, 0.3594, 0.943, 0.379, 0.9294, 0.3973, 0.9141, 0.4141, 0.8973, 0.4294, 0.879, 0.443, 0.8594, 0.4547, 0.8388, 0.4645, 0.8174, 0.4721, 0.7953, 0.4777, 0.7728, 0.481, 0.7519, 0.482, 0.75, 0.4821, 0.7495, 0.4821, 0.7272, 0.481, 0.7047, 0.4777, 0.6826, 0.4721, 0.6612, 0.4645, 0.6406, 0.4547, 0.621, 0.443, 0.6027, 0.4294, 0.5859, 0.4141, 0.5706, 0.3973, 0.557, 0.379, 0.5453, 0.3594, 0.5355, 0.3388, 0.5279, 0.3174, 0.5223, 0.2953, 0.519, 0.2728, 0.5179, 0.25, 0.51, 0.25, 0.5112, 0.2735, 0.5146, 0.2968, 0.5203, 0.3197, 0.5283, 0.3418, 0.5383, 0.3631, 0.5504, 0.3833, 0.5645, 0.4023, 0.5803, 0.4197, 0.5977, 0.4355, 0.6167, 0.4496, 0.6369, 0.4617, 0.6582, 0.4717, 0.6803, 0.4797, 0.7032, 0.4854, 0.7265, 0.4888, 0.3594, 0.625, 0.3594, 0.925, 0.375, 0.925, 0.375, 0.625, 0.49, 0.25, 0.4861, 0.25, 0.4821, 0.25, 0.4817, 0.2421, 0.4816, 0.239, 0.481, 0.2272, 0.4777, 0.2047, 0.4721, 0.1826, 0.4645, 0.1612, 0.4547, 0.1406, 0.443, 0.121, 0.4294, 0.1027, 0.4141, 0.08586, 0.3973, 0.07056, 0.379, 0.05699, 0.3594, 0.04528, 0.3388, 0.03554, 0.3174, 0.02786, 0.2953, 0.02233, 0.2728, 0.01899, 0.2523, 0.01798, 0.2528, 0.018, 0.2573, 0.0158, 0.256, 0.01513, 0.2531, 0.01424, 0.25, 0.01393, 0.2469, 0.01424, 0.244, 0.01513, 0.2413, 0.01659, 0.239, 0.01841, 0.2272, 0.01899, 0.2047, 0.02233, 0.1826, 0.02786, 0.1612, 0.03554, 0.1406, 0.04528, 0.121, 0.05699, 0.1027, 0.07056, 0.08586, 0.08586, 0.07056, 0.1027, 0.05699, 0.121, 0.04528, 0.1406, 0.03554, 0.1612, 0.02786, 0.1826, 0.02233, 0.2047, 0.01899, 0.2272, 0.01787, 0.25, 0.01, 0.25, 0.01116, 0.2265, 0.01461, 0.2032, 0.02033, 0.1803, 0.02827, 0.1582, 0.03834, 0.1369, 0.05045, 0.1167, 0.06448, 0.09775, 0.08029, 0.08029, 0.09775, 0.06448, 0.1167, 0.05045, 0.1369, 0.03834, 0.1582, 0.02827, 0.1803, 0.02033, 0.2032, 0.01461, 0.2265, 0.01116, 0.25, 0.01, 0.2735, 0.01116, 0.2968, 0.01461, 0.3197, 0.02033, 0.3418, 0.02827, 0.3631, 0.03834, 0.3833, 0.05045, 0.4023, 0.06448, 0.4197, 0.08029, 0.4355, 0.09775, 0.4496, 0.1167, 0.4617, 0.1369, 0.4717, 0.1582, 0.4797, 0.1803, 0.4854, 0.2032, 0.4888, 0.2265, 0.4062, 0.625, 0.4062, 0.925, 0.4219, 0.925, 0.4219, 0.625, 0.9062, 0.625, 0.9062, 0.925, 0.9219, 0.925, 0.9219, 0.625, 0.4844, 0.625, 0.4844, 0.925, 0.4925, 0.925, 0.4946, 0.925, 0.4948, 0.925, 0.4967, 0.925, 0.4984, 0.925, 0.5, 0.925, 0.5, 0.625, 0.4997, 0.625, 0.5469, 0.625, 0.5469, 0.925, 0.5625, 0.925, 0.5625, 0.625, 0.7656, 0.625, 0.7656, 0.925, 0.7812, 0.925, 0.7812, 0.625, 0.875, 0.625, 0.875, 0.925, 0.8906, 0.925, 0.8906, 0.625, 0.5625, 0.625, 0.5625, 0.925, 0.5781, 0.925, 0.5781, 0.625, 0.2656, 0.625, 0.2656, 0.925, 0.2812, 0.925, 0.2812, 0.625, 0.6406, 0.625, 0.6406, 0.925, 0.6562, 0.925, 0.6562, 0.625, 0.9375, 0.625, 0.9375, 0.925, 0.9531, 0.925, 0.9531, 0.625, 0.0625, 0.625, 0.0625, 0.925, 0.07812, 0.925, 0.07812, 0.625, 0.5312, 0.625, 0.5312, 0.925, 0.5469, 0.925, 0.5469, 0.625, 0.8438, 0.625, 0.8438, 0.925, 0.8594, 0.925, 0.8594, 0.625, 0.9844, 0.625, 0.9844, 0.925, 0.9925, 0.925, 0.9948, 0.925, 0.9967, 0.925, 0.9984, 0.925, 0.9997, 0.925, 1.0, 0.925, 1.0, 0.625, 0.9987, 0.625, 0.7188, 0.625, 0.7188, 0.925, 0.7344, 0.925, 0.7344, 0.625, 0.7344, 0.625, 0.7344, 0.925, 0.7425, 0.925, 0.7425, 0.625, 0.75, 0.625, 0.75, 0.925, 0.7513, 0.925, 0.7533, 0.925, 0.7552, 0.925, 0.7575, 0.925, 0.7575, 0.625, 0.7552, 0.625, 0.4531, 0.625, 0.4531, 0.925, 0.4688, 0.925, 0.4688, 0.625, 0.2344, 0.625, 0.2344, 0.925, 0.25, 0.925, 0.25, 0.625, 0.1719, 0.625, 0.1719, 0.925, 0.1875, 0.925, 0.1875, 0.625, 0.2812, 0.625, 0.2812, 0.925, 0.2969, 0.925, 0.2969, 0.625, 0.6719, 0.625, 0.6719, 0.925, 0.6875, 0.925, 0.6875, 0.625, 0.09375, 0.625, 0.09375, 0.925, 0.1094, 0.925, 0.1094, 0.625, 0.01562, 0.625, 0.01562, 0.925, 0.03125, 0.925, 0.03125, 0.625, 0.3438, 0.625, 0.3438, 0.925, 0.3594, 0.925, 0.3594, 0.625, 0.2188, 0.625, 0.2188, 0.925, 0.2344, 0.925, 0.2344, 0.625, 0.6875, 0.625, 0.6875, 0.925, 0.7031, 0.925, 0.7031, 0.625, 0.125, 0.625, 0.125, 0.925, 0.1406, 0.925, 0.1406, 0.625, 0.3125, 0.625, 0.3125, 0.925, 0.3281, 0.925, 0.3281, 0.625, 0.7969, 0.625, 0.7969, 0.925, 0.8125, 0.925, 0.8125, 0.625, 0.1406, 0.625, 0.1406, 0.925, 0.1562, 0.925, 0.1562, 0.625, 0.4219, 0.625, 0.4219, 0.925, 0.4375, 0.925, 0.4375, 0.625, 0.5938, 0.625, 0.5938, 0.925, 0.6094, 0.925, 0.6094, 0.625, 0.9688, 0.625, 0.9688, 0.925, 0.9844, 0.925, 0.9844, 0.625, 0.2969, 0.625, 0.2969, 0.925, 0.3125, 0.925, 0.3125, 0.625, 0.07812, 0.625, 0.07812, 0.925, 0.09375, 0.925, 0.09375, 0.625, 0.6562, 0.625, 0.6562, 0.925, 0.6719, 0.925, 0.6719, 0.625, 0.8906, 0.625, 0.8906, 0.925, 0.9062, 0.925, 0.9062, 0.625, 0.9219, 0.625, 0.9219, 0.925, 0.9375, 0.925, 0.9375, 0.625, 0.8281, 0.625, 0.8281, 0.925, 0.8438, 0.925, 0.8438, 0.625, 0.8125, 0.625, 0.8125, 0.925, 0.8281, 0.925, 0.8281, 0.625, 0.04688, 0.625, 0.04688, 0.925, 0.0625, 0.925, 0.0625, 0.625, 0.4375, 0.625, 0.4375, 0.925, 0.4531, 0.925, 0.4531, 0.625, 0.1562, 0.625, 0.1562, 0.925, 0.1719, 0.925, 0.1719, 0.625, 0.6094, 0.625, 0.6094, 0.925, 0.625, 0.925, 0.625, 0.625, 0.7812, 0.625, 0.7812, 0.925, 0.7969, 0.925, 0.7969, 0.625, 0.03125, 0.625, 0.03125, 0.925, 0.04688, 0.925, 0.04688, 0.625, 0.8594, 0.625, 0.8594, 0.925, 0.875, 0.925, 0.875, 0.625, 0.5781, 0.625, 0.5781, 0.925, 0.5938, 0.925, 0.5938, 0.625, 0.5, 0.625, 0.5, 0.925, 0.5, 0.925, 0.5003, 0.925, 0.5016, 0.925, 0.5019, 0.925, 0.505, 0.925, 0.5075, 0.925, 0.5075, 0.625, 0.5054, 0.625, 0.5052, 0.625, 0.5033, 0.625, 0.5016, 0.625, 0.5013, 0.625, 0.2031, 0.625, 0.2031, 0.925, 0.2188, 0.925, 0.2188, 0.625, 0.4688, 0.625, 0.4688, 0.925, 0.4844, 0.925, 0.4844, 0.625, 0.51, 0.25, 0.5179, 0.25, 0.519, 0.2272, 0.5223, 0.2047, 0.5279, 0.1826, 0.5355, 0.1612, 0.5453, 0.1406, 0.557, 0.121, 0.5706, 0.1027, 0.5859, 0.08586, 0.6027, 0.07056, 0.621, 0.05699, 0.6406, 0.04528, 0.6612, 0.03554, 0.6826, 0.02786, 0.7047, 0.02233, 0.7272, 0.01899, 0.7495, 0.01789, 0.7472, 0.018, 0.7427, 0.0158, 0.744, 0.01513, 0.7469, 0.01424, 0.75, 0.01393, 0.7531, 0.01424, 0.756, 0.01513, 0.7587, 0.01659, 0.761, 0.01841, 0.7728, 0.01899, 0.7953, 0.02233, 0.8174, 0.02786, 0.8388, 0.03554, 0.8594, 0.04528, 0.879, 0.05699, 0.8973, 0.07056, 0.9141, 0.08586, 0.9294, 0.1027, 0.943, 0.121, 0.9547, 0.1406, 0.9645, 0.1612, 0.9721, 0.1826, 0.9777, 0.2047, 0.981, 0.2272, 0.9816, 0.239, 0.9834, 0.2413, 0.9849, 0.244, 0.9858, 0.2469, 0.9821, 0.25, 0.99, 0.25, 0.9888, 0.2265, 0.9854, 0.2032, 0.9797, 0.1803, 0.9717, 0.1582, 0.9617, 0.1369, 0.9496, 0.1167, 0.9355, 0.09775, 0.9197, 0.08029, 0.9023, 0.06448, 0.8833, 0.05045, 0.8631, 0.03834, 0.8418, 0.02827, 0.8197, 0.02033, 0.7968, 0.01461, 0.7735, 0.01116, 0.75, 0.01, 0.7265, 0.01116, 0.7032, 0.01461, 0.6803, 0.02033, 0.6582, 0.02827, 0.6369, 0.03834, 0.6167, 0.05045, 0.5977, 0.06448, 0.5803, 0.08029, 0.5645, 0.09775, 0.5504, 0.1167, 0.5383, 0.1369, 0.5283, 0.1582, 0.5203, 0.1803, 0.5146, 0.2032, 0.5112, 0.2265, 0.9531, 0.625, 0.9531, 0.925, 0.9688, 0.925, 0.9688, 0.625, 0.3906, 0.625, 0.3906, 0.925, 0.4062, 0.925, 0.4062, 0.625, 0.7031, 0.625, 0.7031, 0.925, 0.7188, 0.925, 0.7188, 0.625, 0.375, 0.625, 0.375, 0.925, 0.3906, 0.925, 0.3906, 0.625, 0.0, 0.625, 0.0, 0.925, 0.001285, 0.925, 0.01562, 0.925, 0.01562, 0.625, 0.0003144, 0.625, 0.625, 0.625, 0.625, 0.925, 0.6406, 0.925, 0.6406, 0.625, 0.5156, 0.625, 0.5156, 0.925, 0.5312, 0.925, 0.5312, 0.625, 0.3281, 0.625, 0.3281, 0.925, 0.3438, 0.925, 0.3438, 0.625, 0.25, 0.625, 0.25, 0.925, 0.2656, 0.925, 0.2656, 0.625, 0.1875, 0.625, 0.1875, 0.925, 0.2031, 0.925, 0.2031, 0.625, 0.1094, 0.625, 0.1094, 0.925, 0.125, 0.925, 0.125, 0.625, 0.3833, 0.4496, 0.3664, 0.4243, 0.4172, 0.4218, 1.0, 0.5, 1.0, 1.0, 0.9688, 1.0, 0.9688, 0.5, 0.9688, 0.5, 0.9688, 1.0, 0.9375, 1.0, 0.9375, 0.5, 0.9375, 0.5, 0.9375, 1.0, 0.9062, 1.0, 0.9062, 0.5, 0.9062, 0.5, 0.9062, 1.0, 0.875, 1.0, 0.875, 0.5, 0.875, 0.5, 0.875, 1.0, 0.8438, 1.0, 0.8438, 0.5, 0.8438, 0.5, 0.8438, 1.0, 0.8125, 1.0, 0.8125, 0.5, 0.8125, 0.5, 0.8125, 1.0, 0.7812, 1.0, 0.7812, 0.5, 0.7812, 0.5, 0.7812, 1.0, 0.75, 1.0, 0.75, 0.5, 0.75, 0.5, 0.75, 1.0, 0.7188, 1.0, 0.7188, 0.5, 0.7188, 0.5, 0.7188, 1.0, 0.6875, 1.0, 0.6875, 0.5, 0.6875, 0.5, 0.6875, 1.0, 0.6562, 1.0, 0.6562, 0.5, 0.6562, 0.5, 0.6562, 1.0, 0.625, 1.0, 0.625, 0.5, 0.625, 0.5, 0.625, 1.0, 0.6228, 1.0, 0.5938, 1.0, 0.5938, 0.5, 0.6228, 0.5, 0.5938, 0.5, 0.5938, 1.0, 0.5768, 1.0, 0.5625, 1.0, 0.5625, 0.5, 0.5625, 0.5, 0.5625, 1.0, 0.5312, 1.0, 0.5312, 0.5, 0.5312, 0.5, 0.5312, 1.0, 0.5, 1.0, 0.5, 0.5, 0.5, 0.5, 0.5, 1.0, 0.4688, 1.0, 0.4688, 0.5, 0.4688, 0.5, 0.4688, 1.0, 0.4375, 1.0, 0.4375, 0.5, 0.4375, 0.5, 0.4375, 1.0, 0.4062, 1.0, 0.4062, 0.5, 0.4232, 0.5, 0.4062, 0.5, 0.4062, 1.0, 0.3772, 1.0, 0.375, 1.0, 0.375, 0.5, 0.3772, 0.5, 0.375, 0.5, 0.375, 1.0, 0.3438, 1.0, 0.3438, 0.5, 0.3438, 0.5, 0.3438, 1.0, 0.3125, 1.0, 0.3125, 0.5, 0.3125, 0.5, 0.3125, 1.0, 0.2812, 1.0, 0.2812, 0.5, 0.2812, 0.5, 0.2812, 1.0, 0.25, 1.0, 0.25, 0.5, 0.25, 0.5, 0.25, 1.0, 0.2188, 1.0, 0.2188, 0.5, 0.2188, 0.5, 0.2188, 1.0, 0.1875, 1.0, 0.1875, 0.5, 0.1875, 0.5, 0.1875, 1.0, 0.1562, 1.0, 0.1562, 0.5, 0.1562, 0.5, 0.1562, 1.0, 0.125, 1.0, 0.125, 0.5, 0.125, 0.5, 0.125, 1.0, 0.09375, 1.0, 0.09375, 0.5, 0.09375, 0.5, 0.09375, 1.0, 0.0625, 1.0, 0.0625, 0.5, 0.2968, 0.4854, 0.25, 0.49, 0.2032, 0.4854, 0.1582, 0.4717, 0.1167, 0.4496, 0.08029, 0.4197, 0.05045, 0.3833, 0.02827, 0.3418, 0.01461, 0.2968, 0.01, 0.25, 0.16, 0.25, 0.1617, 0.2676, 0.1669, 0.2844, 0.1752, 0.3, 0.1864, 0.3136, 0.2, 0.3248, 0.2156, 0.3331, 0.2324, 0.3383, 0.25, 0.34, 0.2676, 0.3383, 0.2844, 0.3331, 0.3, 0.3248, 0.3136, 0.3136, 0.3248, 0.3, 0.3331, 0.2844, 0.3383, 0.2676, 0.34, 0.25, 0.49, 0.25, 0.4854, 0.2968, 0.4717, 0.3418, 0.4496, 0.3833, 0.4197, 0.4197, 0.3833, 0.4496, 0.3418, 0.4717, 0.0625, 0.5, 0.0625, 1.0, 0.03125, 1.0, 0.03125, 0.5, 0.03125, 0.5, 0.03125, 1.0, 0.0, 1.0, 0.0, 0.5, 0.75, 0.49, 0.7968, 0.4854, 0.8418, 0.4717, 0.8833, 0.4496, 0.9197, 0.4197, 0.9496, 0.3833, 0.9717, 0.3418, 0.9854, 0.2968, 0.99, 0.25, 0.84, 0.25, 0.8383, 0.2676, 0.8331, 0.2844, 0.8248, 0.3, 0.8136, 0.3136, 0.8, 0.3248, 0.7844, 0.3331, 0.7676, 0.3383, 0.75, 0.34, 0.7324, 0.3383, 0.7156, 0.3331, 0.7, 0.3248, 0.6864, 0.3136, 0.6752, 0.3, 0.6669, 0.2844, 0.6617, 0.2676, 0.66, 0.25, 0.51, 0.25, 0.5146, 0.2968, 0.5283, 0.3418, 0.5504, 0.3833, 0.5803, 0.4197, 0.6167, 0.4496, 0.6582, 0.4717, 0.7032, 0.4854, 0.7188, 0.625, 0.7188, 0.925, 0.75, 0.925, 0.75, 0.625, 0.625, 0.625, 0.625, 0.925, 0.6562, 0.925, 0.6562, 0.625, 0.6562, 0.625, 0.6562, 0.925, 0.6875, 0.925, 0.6875, 0.625, 0.2188, 0.625, 0.2188, 0.925, 0.25, 0.925, 0.25, 0.625, 0.7812, 0.625, 0.7812, 0.925, 0.8125, 0.925, 0.8125, 0.625, 0.75, 0.625, 0.75, 0.925, 0.7812, 0.925, 0.7812, 0.625, 0.8438, 0.625, 0.8438, 0.925, 0.875, 0.925, 0.875, 0.625, 0.0, 0.625, 0.0, 0.925, 0.03125, 0.925, 0.03125, 0.625, 0.4688, 0.625, 0.4688, 0.925, 0.5, 0.925, 0.5, 0.625, 0.1562, 0.625, 0.1562, 0.925, 0.1875, 0.925, 0.1875, 0.625, 0.5, 0.625, 0.5, 0.925, 0.5312, 0.925, 0.5312, 0.625, 0.03125, 0.625, 0.03125, 0.925, 0.0625, 0.925, 0.0625, 0.625, 0.875, 0.625, 0.875, 0.925, 0.9062, 0.925, 0.9062, 0.625, 0.4062, 0.625, 0.4062, 0.925, 0.4375, 0.925, 0.4375, 0.625, 0.49, 0.25, 0.34, 0.25, 0.3383, 0.2324, 0.3331, 0.2156, 0.3248, 0.2, 0.3136, 0.1864, 0.3, 0.1752, 0.2844, 0.1669, 0.2676, 0.1617, 0.25, 0.16, 0.2324, 0.1617, 0.2156, 0.1669, 0.2, 0.1752, 0.1864, 0.1864, 0.1752, 0.2, 0.1669, 0.2156, 0.1617, 0.2324, 0.16, 0.25, 0.01, 0.25, 0.01461, 0.2032, 0.02827, 0.1582, 0.05045, 0.1167, 0.08029, 0.08029, 0.08283, 0.07821, 0.1167, 0.05045, 0.1297, 0.07591, 0.1336, 0.07572, 0.1769, 0.07359, 0.2145, 0.07174, 0.25, 0.07, 0.25, 0.07, 0.257, 0.07043, 0.25, 0.01, 0.2968, 0.01461, 0.3418, 0.02827, 0.3608, 0.03839, 0.3833, 0.05045, 0.4172, 0.07821, 0.4197, 0.08029, 0.4496, 0.1167, 0.4717, 0.1582, 0.4854, 0.2032, 0.9062, 0.625, 0.9062, 0.925, 0.9375, 0.925, 0.9375, 0.625, 0.5938, 0.625, 0.5938, 0.925, 0.625, 0.925, 0.625, 0.625, 0.09375, 0.625, 0.09375, 0.925, 0.125, 0.925, 0.125, 0.625, 0.1875, 0.625, 0.1875, 0.925, 0.2188, 0.925, 0.2188, 0.625, 0.5625, 0.625, 0.5625, 0.925, 0.5938, 0.925, 0.5938, 0.625, 0.375, 0.625, 0.375, 0.925, 0.4062, 0.925, 0.4062, 0.625, 0.3125, 0.625, 0.3125, 0.925, 0.3438, 0.925, 0.3438, 0.625, 0.9688, 0.625, 0.9688, 0.925, 1.0, 0.925, 1.0, 0.625, 0.8125, 0.625, 0.8125, 0.925, 0.8438, 0.925, 0.8438, 0.625, 0.25, 0.625, 0.25, 0.925, 0.2812, 0.925, 0.2812, 0.625, 0.6875, 0.625, 0.6875, 0.925, 0.7188, 0.925, 0.7188, 0.625, 0.4375, 0.625, 0.4375, 0.925, 0.4688, 0.925, 0.4688, 0.625, 0.0625, 0.625, 0.0625, 0.925, 0.09375, 0.925, 0.09375, 0.625, 0.9375, 0.625, 0.9375, 0.925, 0.9688, 0.925, 0.9688, 0.625, 0.5312, 0.625, 0.5312, 0.925, 0.5625, 0.925, 0.5625, 0.625, 0.2812, 0.625, 0.2812, 0.925, 0.3125, 0.925, 0.3125, 0.625, 0.125, 0.625, 0.125, 0.925, 0.1562, 0.925, 0.1562, 0.625, 0.3438, 0.625, 0.3438, 0.925, 0.375, 0.925, 0.375, 0.625, 0.51, 0.25, 0.66, 0.25, 0.6617, 0.2324, 0.6669, 0.2156, 0.6752, 0.2, 0.6864, 0.1864, 0.7, 0.1752, 0.7156, 0.1669, 0.7324, 0.1617, 0.75, 0.16, 0.7676, 0.1617, 0.7844, 0.1669, 0.8, 0.1752, 0.8136, 0.1864, 0.8248, 0.2, 0.8331, 0.2156, 0.8383, 0.2324, 0.84, 0.25, 0.99, 0.25, 0.9854, 0.2032, 0.9717, 0.1582, 0.9496, 0.1167, 0.9197, 0.08029, 0.9172, 0.07821, 0.8833, 0.05045, 0.8703, 0.07591, 0.8666, 0.0758, 0.8232, 0.07368, 0.7855, 0.07181, 0.7785, 0.0714, 0.75, 0.07, 0.743, 0.07034, 0.7032, 0.01461, 0.6582, 0.02827, 0.6392, 0.03839, 0.6167, 0.05045, 0.5828, 0.07821, 0.5803, 0.08029, 0.5504, 0.1167, 0.5283, 0.1582, 0.5146, 0.2032, 0.4232, 0.5, 0.4062, 0.5, 0.4232, 0.5, 0.4375, 0.5, 0.5625, 1.0, 0.5768, 1.0, 0.5938, 1.0, 0.5768, 1.0, 0.4688, 1.0, 0.5, 1.0, 0.5, 1.0, 0.25, 0.01, 0.257, 0.07043, 0.25, 0.07, 0.25, 0.07, 0.25, 0.01, 0.25, 0.07, 0.2032, 0.01461, 0.25, 0.01, 0.2032, 0.01461, 0.25, 0.07, 0.2145, 0.07174, 0.2032, 0.01461, 0.2145, 0.07174, 0.1769, 0.07359, 0.1582, 0.02827, 0.1336, 0.07572, 0.1297, 0.07591, 0.1167, 0.05045, 0.2505, 0.01789, 0.25, 0.01393, 0.2531, 0.01424, 0.256, 0.01513, 0.2573, 0.0158, 0.2528, 0.018, 0.2523, 0.01798, 0.75, 0.01787, 0.7495, 0.01789, 0.7469, 0.01424, 0.744, 0.01513, 0.7427, 0.0158, 0.7472, 0.018, 0.7495, 0.01789, 0.5075, 0.625, 0.5075, 0.925, 0.505, 0.925, 0.5019, 0.925, 0.5016, 0.925, 0.5003, 0.925, 0.5016, 0.925, 0.5156, 0.925, 0.5156, 0.625, 1.0, 0.5, 1.0, 1.0, 0.9688, 1.0, 0.9688, 0.5, 0.9688, 0.5, 0.9688, 1.0, 0.9375, 1.0, 0.9375, 0.5, 0.9375, 0.5, 0.9375, 1.0, 0.9062, 1.0, 0.9062, 0.5, 0.9062, 0.5, 0.9062, 1.0, 0.875, 1.0, 0.875, 0.5, 0.875, 0.5, 0.875, 1.0, 0.8728, 1.0, 0.8438, 1.0, 0.8438, 0.5, 0.8728, 0.5, 0.8438, 0.5, 0.8438, 1.0, 0.8268, 1.0, 0.8125, 1.0, 0.8125, 0.5, 0.8268, 0.5, 0.8125, 0.5, 0.8125, 1.0, 0.7812, 1.0, 0.7812, 0.5, 0.7812, 0.5, 0.7812, 1.0, 0.75, 1.0, 0.75, 0.5, 0.75, 0.5, 0.75, 1.0, 0.7188, 1.0, 0.7188, 0.5, 0.7188, 0.5, 0.7188, 1.0, 0.6875, 1.0, 0.6875, 0.5, 0.6875, 0.5, 0.6875, 1.0, 0.6732, 1.0, 0.6562, 1.0, 0.6562, 0.5, 0.6732, 0.5, 0.6562, 0.5, 0.6562, 1.0, 0.6272, 1.0, 0.625, 1.0, 0.625, 0.5, 0.6272, 0.5, 0.625, 0.5, 0.625, 1.0, 0.5938, 1.0, 0.5938, 0.5, 0.5938, 0.5, 0.5938, 1.0, 0.5625, 1.0, 0.5625, 0.5, 0.5625, 0.5, 0.5625, 1.0, 0.5312, 1.0, 0.5312, 0.5, 0.5312, 0.5, 0.5312, 1.0, 0.5, 1.0, 0.5, 0.5, 0.5, 0.5, 0.5, 1.0, 0.4688, 1.0, 0.4688, 0.5, 0.4688, 0.5, 0.4688, 1.0, 0.4375, 1.0, 0.4375, 0.5, 0.4375, 0.5, 0.4375, 1.0, 0.4062, 1.0, 0.4062, 0.5, 0.4062, 0.5, 0.4062, 1.0, 0.375, 1.0, 0.375, 0.5, 0.375, 0.5, 0.375, 1.0, 0.3438, 1.0, 0.3438, 0.5, 0.3438, 0.5, 0.3438, 1.0, 0.3125, 1.0, 0.3125, 0.5, 0.3125, 0.5, 0.3125, 1.0, 0.2812, 1.0, 0.2812, 0.5, 0.2812, 0.5, 0.2812, 1.0, 0.25, 1.0, 0.25, 0.5, 0.25, 0.5, 0.25, 1.0, 0.2188, 1.0, 0.2188, 0.5, 0.2188, 0.5, 0.2188, 1.0, 0.1875, 1.0, 0.1875, 0.5, 0.1875, 0.5, 0.1875, 1.0, 0.1562, 1.0, 0.1562, 0.5, 0.1562, 0.5, 0.1562, 1.0, 0.125, 1.0, 0.125, 0.5, 0.125, 0.5, 0.125, 1.0, 0.09375, 1.0, 0.09375, 0.5, 0.09375, 0.5, 0.09375, 1.0, 0.0625, 1.0, 0.0625, 0.5, 0.2968, 0.4854, 0.25, 0.49, 0.2032, 0.4854, 0.1582, 0.4717, 0.1167, 0.4496, 0.08029, 0.4197, 0.05045, 0.3833, 0.02827, 0.3418, 0.01461, 0.2968, 0.01, 0.25, 0.16, 0.25, 0.1617, 0.2676, 0.1669, 0.2844, 0.1752, 0.3, 0.1864, 0.3136, 0.2, 0.3248, 0.2156, 0.3331, 0.2324, 0.3383, 0.25, 0.34, 0.2676, 0.3383, 0.2844, 0.3331, 0.3, 0.3248, 0.3136, 0.3136, 0.3248, 0.3, 0.3331, 0.2844, 0.3383, 0.2676, 0.34, 0.25, 0.49, 0.25, 0.4854, 0.2968, 0.4717, 0.3418, 0.4616, 0.3608, 0.4496, 0.3833, 0.4218, 0.4172, 0.4197, 0.4197, 0.3833, 0.4496, 0.3418, 0.4717, 0.0625, 0.5, 0.0625, 1.0, 0.03125, 1.0, 0.03125, 0.5, 0.03125, 0.5, 0.03125, 1.0, 0.0, 1.0, 0.0, 0.5, 0.75, 0.49, 0.7968, 0.4854, 0.8418, 0.4717, 0.8833, 0.4496, 0.9197, 0.4197, 0.9218, 0.4172, 0.9496, 0.3833, 0.9218, 0.4172, 0.9243, 0.3664, 0.9264, 0.3231, 0.9267, 0.3168, 0.9283, 0.2855, 0.9286, 0.2785, 0.9854, 0.2968, 0.99, 0.25, 0.84, 0.25, 0.8383, 0.2676, 0.8331, 0.2844, 0.8248, 0.3, 0.8136, 0.3136, 0.8, 0.3248, 0.7844, 0.3331, 0.7676, 0.3383, 0.75, 0.34, 0.7324, 0.3383, 0.7156, 0.3331, 0.7, 0.3248, 0.6864, 0.3136, 0.6752, 0.3, 0.6669, 0.2844, 0.6617, 0.2676, 0.66, 0.25, 0.51, 0.25, 0.5146, 0.2968, 0.5283, 0.3418, 0.5504, 0.3833, 0.5803, 0.4197, 0.6167, 0.4496, 0.6582, 0.4717, 0.7032, 0.4854, 0.7188, 0.625, 0.7188, 0.925, 0.75, 0.925, 0.75, 0.625, 0.625, 0.625, 0.625, 0.925, 0.6562, 0.925, 0.6562, 0.625, 0.6562, 0.625, 0.6562, 0.925, 0.6875, 0.925, 0.6875, 0.625, 0.2188, 0.625, 0.2188, 0.925, 0.25, 0.925, 0.25, 0.625, 0.7812, 0.625, 0.7812, 0.925, 0.8125, 0.925, 0.8125, 0.625, 0.75, 0.625, 0.75, 0.925, 0.7812, 0.925, 0.7812, 0.625, 0.8438, 0.625, 0.8438, 0.925, 0.875, 0.925, 0.875, 0.625, 0.0, 0.625, 0.0, 0.925, 0.03125, 0.925, 0.03125, 0.625, 0.4688, 0.625, 0.4688, 0.925, 0.5, 0.925, 0.5, 0.625, 0.1562, 0.625, 0.1562, 0.925, 0.1875, 0.925, 0.1875, 0.625, 0.5, 0.625, 0.5, 0.925, 0.5312, 0.925, 0.5312, 0.625, 0.03125, 0.625, 0.03125, 0.925, 0.0625, 0.925, 0.0625, 0.625, 0.875, 0.625, 0.875, 0.925, 0.9062, 0.925, 0.9062, 0.625, 0.4062, 0.625, 0.4062, 0.925, 0.4375, 0.925, 0.4375, 0.625, 0.49, 0.25, 0.34, 0.25, 0.3383, 0.2324, 0.3331, 0.2156, 0.3248, 0.2, 0.3136, 0.1864, 0.3, 0.1752, 0.2844, 0.1669, 0.2676, 0.1617, 0.25, 0.16, 0.2324, 0.1617, 0.2156, 0.1669, 0.2, 0.1752, 0.1864, 0.1864, 0.1752, 0.2, 0.1669, 0.2156, 0.1617, 0.2324, 0.16, 0.25, 0.01, 0.25, 0.01461, 0.2032, 0.02827, 0.1582, 0.05045, 0.1167, 0.08029, 0.08029, 0.1167, 0.05045, 0.1582, 0.02827, 0.2032, 0.01461, 0.25, 0.01, 0.2968, 0.01461, 0.3418, 0.02827, 0.3833, 0.05045, 0.4197, 0.08029, 0.4218, 0.08283, 0.4496, 0.1167, 0.4616, 0.1392, 0.4717, 0.1582, 0.4854, 0.2032, 0.9062, 0.625, 0.9062, 0.925, 0.9375, 0.925, 0.9375, 0.625, 0.5938, 0.625, 0.5938, 0.925, 0.625, 0.925, 0.625, 0.625, 0.09375, 0.625, 0.09375, 0.925, 0.125, 0.925, 0.125, 0.625, 0.1875, 0.625, 0.1875, 0.925, 0.2188, 0.925, 0.2188, 0.625, 0.5625, 0.625, 0.5625, 0.925, 0.5938, 0.925, 0.5938, 0.625, 0.375, 0.625, 0.375, 0.925, 0.4062, 0.925, 0.4062, 0.625, 0.3125, 0.625, 0.3125, 0.925, 0.3438, 0.925, 0.3438, 0.625, 0.9688, 0.625, 0.9688, 0.925, 1.0, 0.925, 1.0, 0.625, 0.8125, 0.625, 0.8125, 0.925, 0.8438, 0.925, 0.8438, 0.625, 0.25, 0.625, 0.25, 0.925, 0.2812, 0.925, 0.2812, 0.625, 0.6875, 0.625, 0.6875, 0.925, 0.7188, 0.925, 0.7188, 0.625, 0.4375, 0.625, 0.4375, 0.925, 0.4688, 0.925, 0.4688, 0.625, 0.0625, 0.625, 0.0625, 0.925, 0.09375, 0.925, 0.09375, 0.625, 0.9375, 0.625, 0.9375, 0.925, 0.9688, 0.925, 0.9688, 0.625, 0.5312, 0.625, 0.5312, 0.925, 0.5625, 0.925, 0.5625, 0.625, 0.2812, 0.625, 0.2812, 0.925, 0.3125, 0.925, 0.3125, 0.625, 0.125, 0.625, 0.125, 0.925, 0.1562, 0.925, 0.1562, 0.625, 0.3438, 0.625, 0.3438, 0.925, 0.375, 0.925, 0.375, 0.625, 0.51, 0.25, 0.66, 0.25, 0.6617, 0.2324, 0.6669, 0.2156, 0.6752, 0.2, 0.6864, 0.1864, 0.7, 0.1752, 0.7156, 0.1669, 0.7324, 0.1617, 0.75, 0.16, 0.7676, 0.1617, 0.7844, 0.1669, 0.8, 0.1752, 0.8136, 0.1864, 0.8248, 0.2, 0.8331, 0.2156, 0.8383, 0.2324, 0.84, 0.25, 0.99, 0.25, 0.93, 0.25, 0.9854, 0.2032, 0.9717, 0.1582, 0.9616, 0.1392, 0.9496, 0.1167, 0.9218, 0.08283, 0.9197, 0.08029, 0.8833, 0.05045, 0.8418, 0.02827, 0.7968, 0.01461, 0.75, 0.01, 0.7032, 0.01461, 0.6582, 0.02827, 0.6167, 0.05045, 0.5803, 0.08029, 0.5504, 0.1167, 0.5283, 0.1582, 0.5146, 0.2032, 0.9816, 0.261, 0.9834, 0.2587, 0.9849, 0.256, 0.9858, 0.2531, 0.9861, 0.25, 0.9821, 0.25, 0.9818, 0.2576, 0.7575, 0.925, 0.7552, 0.925, 0.7533, 0.925, 0.7513, 0.925, 0.7516, 0.925, 0.7656, 0.925, 0.7656, 0.625, 0.7575, 0.625, 0.99, 0.25, 0.9854, 0.2032, 0.93, 0.25, 0.9854, 0.2968, 0.9286, 0.2785, 0.9283, 0.2855, 0.9267, 0.3168, 0.9264, 0.3231, 0.9243, 0.3664, 0.9496, 0.3833, 0.9616, 0.3608, 0.9717, 0.3418, 0.7425, 0.625, 0.7425, 0.925, 0.7448, 0.925, 0.7467, 0.925, 0.747, 0.925, 0.7484, 0.925, 0.75, 0.925, 0.75, 0.625, 0.7487, 0.625, 0.745, 0.625, 0.7448, 0.625, 0.75, 0.925, 0.7484, 0.925, 0.747, 0.925, 0.7467, 0.925, 0.7448, 0.925, 0.7425, 0.925, 0.7446, 0.925])
me_cylinder_027.use_remesh_fix_poles = True
me_cylinder_027.use_remesh_preserve_attributes = False
me_cylinder_027.use_mirror_vertex_groups = False
me_cylinder_027.update()

# ---- objects
ob_nextlayer = bpy.data.objects.new('NextLayer', me_cylinder_027)

# ---- transforms, parenting, visibility, modifiers, constraints
ob_nextlayer.location = (0.0, 0.0, 0.0)
ob_nextlayer.rotation_euler = (0.0, 0.0, -0.7854)
ob_nextlayer.lineart.crease_threshold = 0.0

# ---- collection membership
col_collection.objects.link(ob_nextlayer)

# ---- scene / render settings (as saved in the file)
scene.frame_start = 1; scene.frame_end = 250; scene.frame_set(1)
scene.render.engine = 'BLENDER_EEVEE_NEXT'
scene.cycles.use_denoising = False
scene.cycles.samples = 128
scene.cycles.sampling_pattern = 'TABULATED_SOBOL'
scene.cycles.use_adaptive_sampling = False
scene.cycles.use_light_tree = False
scene.view_settings.view_transform = 'Filmic'
bpy.context.view_layer.update()

# ---- added for rendering (the .blend has no active camera and no usable light): camera, sun
cam_auto = bpy.data.cameras.new('AutoCamera')
cam_auto.lens = 50.0
cam_auto.sensor_width = 36.0
cam_auto.clip_end = 3962.28
ob_auto_camera = bpy.data.objects.new('AutoCamera', cam_auto)
scene.collection.objects.link(ob_auto_camera)
ob_auto_camera.location = (225.772, -270.926, 182.118)
ob_auto_camera.rotation_euler = (1.09748, -7.21219e-08, 0.694738)
scene.camera = ob_auto_camera
light_auto_sun = bpy.data.lights.new('AutoSun', 'SUN')
light_auto_sun.energy = 3.0
light_auto_sun.angle = 0.0523599
ob_auto_sun = bpy.data.objects.new('AutoSun', light_auto_sun)
scene.collection.objects.link(ob_auto_sun)
ob_auto_sun.rotation_euler = (0.872665, 0.174533, 0.523599)
bpy.context.view_layer.update()
